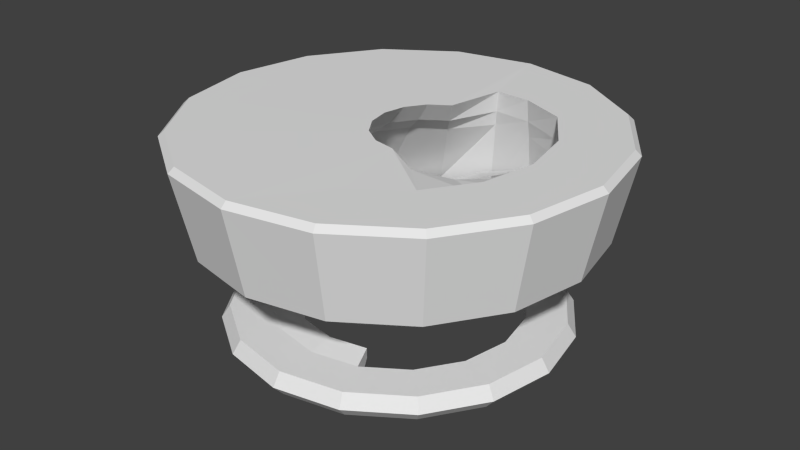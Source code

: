 # Source: Island2.blend  (saved by Blender 2.76.0; exported with 4.5.12 LTS)
import bpy
from mathutils import Matrix  # noqa: F401  (used for matrix-valued properties, if any)

bpy.ops.wm.read_factory_settings(use_empty=True)
scene = bpy.context.scene
scene.name = 'Scene'

# ---- collections
col_collection_10 = bpy.data.collections.new('Collection 10'); scene.collection.children.link(col_collection_10)

# ---- world
world_world = bpy.data.worlds.new('World'); scene.world = world_world
world_world.color = (0.05088, 0.05088, 0.05088)
world_world.use_sun_shadow = False
world_world.sun_shadow_jitter_overblur = 0.0
world_world.cycles.sampling_method = 'MANUAL'
world_world.cycles.sample_map_resolution = 256

# ---- meshes
me_cylinder_013 = bpy.data.meshes.new('Cylinder.013')
me_cylinder_013.from_pydata([(-0.0006455, 0.373, -0.9516), (-0.0006455, 1.055, -1.254), (0.3477, 0.373, -0.8824), (0.4634, 1.055, -1.162), (0.6429, 0.373, -0.6851), (0.8568, 1.055, -0.8989), (0.8402, 0.373, -0.3898), (1.12, 1.055, -0.5055), (0.9095, 0.373, -0.04148), (1.212, 1.055, -0.04148), (0.8402, 0.373, 0.3068), (1.12, 1.055, 0.4226), (0.6429, 0.373, 0.6021), (0.8568, 1.055, 0.816), (0.3477, 0.373, 0.7994), (0.4634, 1.055, 1.079), (-0.0006454, 0.373, 0.8687), (-0.0006453, 1.055, 1.171), (-0.3489, 0.373, 0.7994), (-0.4647, 1.055, 1.079), (-0.6442, 0.373, 0.6021), (-0.8581, 1.055, 0.816), (-0.8415, 0.373, 0.3068), (-1.121, 1.055, 0.4226), (-0.9108, 0.373, -0.04148), (-1.213, 1.055, -0.04148), (-0.8415, 0.373, -0.3898), (-1.121, 1.055, -0.5055), (-0.6442, 0.373, -0.6851), (-0.8581, 1.055, -0.8989), (-0.3489, 0.373, -0.8824), (-0.4647, 1.055, -1.162), (0.3281, 1.055, -0.7361), (0.1287, 1.055, -0.7437), (0.5874, 1.055, -0.6295), (0.7676, 1.055, -0.3597), (0.8309, 1.055, -0.04148), (0.7676, 1.055, 0.2767), (0.5874, 1.055, 0.5465), (0.3176, 1.055, 0.7268), (0.1965, 1.059, 0.2548), (0.06647, 1.059, 0.229), (-0.04375, 1.059, 0.1553), (-0.1174, 1.059, 0.0451), (-0.1433, 1.059, -0.08491), (-0.1174, 1.059, -0.2149), (-0.04375, 1.059, -0.3252), (0.06647, 1.059, -0.3988), (-0.0006455, 0.373, -0.8903), (0.3242, 0.373, -0.8257), (0.5996, 0.373, -0.6417), (0.7836, 0.373, -0.3663), (0.8482, 0.373, -0.04148), (0.7836, 0.373, 0.2834), (0.5996, 0.373, 0.5587), (0.3242, 0.373, 0.7427), (-0.0006454, 0.373, 0.8074), (-0.3255, 0.373, 0.7427), (-0.6009, 0.373, 0.5587), (-0.7849, 0.373, 0.2834), (-0.8495, 0.373, -0.04148), (-0.7849, 0.373, -0.3663), (-0.6009, 0.373, -0.6417), (-0.3255, 0.373, -0.8257), (-0.0006455, 0.5133, -0.7877), (-0.0006455, 0.4543, -0.8024), (0.2849, 0.6241, -0.7309), (0.2905, 0.5651, -0.7445), (0.527, 0.7334, -0.5692), (0.5374, 0.6744, -0.5795), (0.6888, 0.8405, -0.3271), (0.7023, 0.7815, -0.3327), (0.7456, 0.9019, -0.04148), (0.8379, 0.824, -0.04148), (0.6888, 0.9622, 0.2441), (0.7707, 0.9225, 0.278), (0.5897, 0.9225, 0.5489), (-0.0006454, -0.001193, 0.6805), (0.8811, 1.023, 0.8402), (-0.2769, -0.001193, 0.6255), (-0.2769, -0.151, 0.6255), (-0.5111, -0.001193, 0.469), (-0.5111, -0.151, 0.469), (-0.6901, 0.1101, 0.2441), (-0.6677, -0.001193, 0.2348), (-0.7469, 0.1714, -0.04148), (-0.7616, 0.1124, -0.04148), (-0.6901, 0.2319, -0.3271), (-0.7036, 0.1729, -0.3327), (-0.5283, 0.2975, -0.5692), (-0.5387, 0.2385, -0.5795), (-0.2862, 0.373, -0.7309), (-0.2918, 0.314, -0.7445), (-0.0006455, 0.5132, -0.619), (0.2204, 0.624, -0.5751), (0.2204, 0.5652, -0.5751), (-0.0006455, 0.4544, -0.619), (0.4078, 0.7334, -0.4499), (0.4078, 0.6745, -0.4499), (0.533, 0.8404, -0.2625), (0.533, 0.7816, -0.2625), (0.5769, 0.9018, -0.04148), (0.5769, 0.843, -0.04148), (0.533, 0.9621, 0.1795), (0.533, 0.9033, 0.1795), (0.4078, 1.044, 0.3669), (0.4078, 0.985, 0.3669), (-0.0006454, 0.01898, 0.5361), (-0.0006454, -0.03983, 0.5361), (-0.2217, 0.01898, 0.4921), (-0.2217, -0.03983, 0.4921), (-0.409, 0.01898, 0.3669), (-0.409, -0.03983, 0.3669), (-0.5342, 0.11, 0.1795), (-0.5342, 0.05124, 0.1795), (-0.5782, 0.1713, -0.04148), (-0.5782, 0.1125, -0.04148), (-0.5342, 0.2318, -0.2625), (-0.5342, 0.173, -0.2625), (-0.409, 0.2974, -0.4499), (-0.409, 0.2386, -0.4499), (-0.2217, 0.3729, -0.5751), (-0.2217, 0.3141, -0.5751), (-0.0006455, 0.4838, -0.8415), (0.3055, 0.5946, -0.7806), (0.565, 0.7039, -0.6072), (0.7741, 0.824, -0.3624), (0.5923, 0.824, -0.6344), (-0.0006455, 1.023, -1.288), (-0.3068, 0.3435, -0.7806), (0.2756, -0.001193, 0.6255), (0.2756, -0.151, 0.6255), (0.2204, 0.01839, 0.4921), (0.2204, -0.04043, 0.4921), (-0.0006455, -0.1512, -0.9743), (-0.0006455, -0.0009609, -0.9926), (0.3563, -0.1512, -0.9033), (0.3633, -0.0009608, -0.9202), (0.659, -0.1512, -0.7011), (0.6719, -0.0009609, -0.714), (0.8612, -0.1512, -0.3985), (0.8781, -0.0009609, -0.4055), (0.9322, -0.1512, -0.04148), (0.9505, -0.0009608, -0.04148), (0.8612, -0.1512, 0.3155), (0.8781, -0.0009608, 0.3225), (0.659, -0.1512, 0.6181), (0.6719, -0.0009608, 0.6311), (0.3563, -0.1512, 0.8203), (0.3633, -0.0009608, 0.8373), (-0.0006454, -0.1512, 0.8913), (-0.0006454, -0.0009608, 0.9097), (-0.3576, -0.1512, 0.8203), (-0.3646, -0.0009608, 0.8373), (-0.6603, -0.1512, 0.6181), (-0.6732, -0.0009608, 0.6311), (-0.8625, -0.1512, 0.3155), (-0.8794, -0.0009608, 0.3225), (-0.9335, -0.1512, -0.04148), (-0.9518, -0.0009608, -0.04148), (-0.8625, -0.1512, -0.3985), (-0.8794, -0.0009608, -0.4055), (-0.6603, -0.1512, -0.7011), (-0.6732, -0.0009609, -0.714), (-0.3576, -0.1512, -0.9033), (-0.3646, -0.0009608, -0.9202), (-0.0006455, -0.151, -0.7634), (0.2756, -0.151, -0.7085), (0.2756, -0.001193, -0.7085), (-0.0006455, -0.001194, -0.7634), (0.5099, -0.151, -0.552), (0.5099, -0.001194, -0.552), (0.6664, -0.151, -0.3178), (0.6664, -0.001193, -0.3178), (0.7213, -0.151, -0.04148), (0.7213, -0.001193, -0.04148), (0.6664, -0.151, 0.2348), (0.6664, -0.001193, 0.2348), (0.5099, -0.151, 0.469), (0.5099, -0.001193, 0.469), (1.246, 1.023, -0.04148), (1.151, 1.023, 0.4357), (0.8811, 1.023, -0.9232), (1.151, 1.023, -0.5187), (-0.6677, -0.151, 0.2348), (0.4765, 1.023, -1.193), (-0.7226, -0.151, -0.04148), (-0.7226, -0.001193, -0.04148), (-0.6677, -0.151, -0.3178), (-0.6677, -0.001193, -0.3178), (-0.5111, -0.151, -0.552), (-0.5111, -0.001194, -0.552), (-0.2769, -0.151, -0.7085), (-0.2769, -0.001194, -0.7085), (-0.0006455, -0.0761, -1.041), (0.382, -0.0761, -0.9654), (0.7065, -0.0761, -0.7486), (0.9232, -0.0761, -0.4242), (0.9994, -0.0761, -0.04148), (0.9232, -0.0761, 0.3412), (0.7065, -0.0761, 0.6656), (0.382, -0.0761, 0.8824), (-0.0006454, -0.0761, 0.9585), (-0.3833, -0.0761, 0.8824), (-0.7078, -0.0761, 0.6656), (-0.9245, -0.0761, 0.3412), (-1.001, -0.0761, -0.04148), (-0.9245, -0.0761, -0.4242), (-0.7078, -0.0761, -0.7486), (-0.3833, -0.0761, -0.9654), (0.7707, 0.9225, -0.361), (0.5897, 0.9225, -0.6319), (0.8343, 1.016, -0.04148), (0.3189, 0.9225, 0.7299), (0.1581, 0.9253, 0.3624), (-0.009843, 0.9253, 0.329), (-0.1522, 0.9253, 0.2339), (-0.2474, 0.9253, 0.09149), (-0.2808, 0.9253, -0.07646), (-0.2474, 0.9253, -0.2444), (-0.1522, 0.9253, -0.3868), (-0.009843, 0.9253, -0.4819), (0.1035, 0.9225, -0.7723), (0.3273, 0.9225, -0.7535), (0.3203, 0.824, 0.7333), (0.1164, 0.826, 0.4794), (-0.09285, 0.826, 0.4378), (-0.2702, 0.826, 0.3193), (-0.3887, 0.826, 0.142), (-0.4303, 0.826, -0.06726), (-0.3887, 0.826, -0.2765), (-0.2702, 0.826, -0.4538), (-0.09285, 0.826, -0.5723), (0.0761, 0.824, -0.8033), (0.3265, 0.824, -0.7725), (0.7741, 0.824, 0.2794), (0.5923, 0.824, 0.5515), (0.4765, 1.023, 1.111), (-0.0006453, 1.023, 1.205), (-0.4778, 1.023, 1.111), (-0.8823, 1.023, 0.8402), (-1.153, 1.023, 0.4357), (-1.248, 1.023, -0.04148), (-1.153, 1.023, -0.5187), (-0.8823, 1.023, -0.9232), (-0.4778, 1.023, -1.193), (0.4358, 0.5192, -1.095), (0.8058, 0.5192, -0.848), (1.053, 0.5192, -0.4779), (1.14, 0.5192, -0.04148), (1.053, 0.5192, 0.395), (0.8058, 0.5192, 0.765), (0.4358, 0.5192, 1.012), (-0.0006454, 0.5192, 1.099), (-0.4371, 0.5192, 1.012), (-0.8071, 0.5192, 0.765), (-1.054, 0.5192, 0.395), (-1.141, 0.5192, -0.04148), (-1.054, 0.5192, -0.4779), (-0.8071, 0.5192, -0.848), (-0.4371, 0.5192, -1.095), (-0.0006455, 0.5192, -1.182), (-0.0006454, -0.151, 0.6255)], [(39, 213)], [(128, 1, 3, 185), (185, 3, 5, 182), (182, 5, 7, 183), (183, 7, 9, 180), (180, 9, 11, 181), (181, 11, 13, 78), (78, 13, 15, 237), (237, 15, 17, 238), (238, 17, 19, 239), (239, 19, 21, 240), (240, 21, 23, 241), (241, 23, 25, 242), (242, 25, 27, 243), (243, 27, 29, 244), (13, 11, 37, 38), (245, 31, 1, 128), (244, 29, 31, 245), (10, 12, 54, 53), (23, 21, 42, 43), (1, 31, 47, 33), (9, 7, 35, 36), (19, 17, 40, 41), (29, 27, 45, 46), (5, 3, 32, 34), (15, 13, 38, 39), (25, 23, 43, 44), (11, 9, 36, 37), (21, 19, 41, 42), (31, 29, 46, 47), (7, 5, 34, 35), (17, 15, 39, 40), (3, 1, 33, 32), (27, 25, 44, 45), (20, 22, 59, 58), (30, 0, 48, 63), (6, 8, 52, 51), (16, 18, 57, 56), (26, 28, 62, 61), (2, 4, 50, 49), (12, 14, 55, 54), (22, 24, 60, 59), (8, 10, 53, 52), (18, 20, 58, 57), (28, 30, 63, 62), (4, 6, 51, 50), (14, 16, 56, 55), (0, 2, 49, 48), (24, 26, 61, 60), (220, 219, 230, 231), (225, 224, 55, 56), (226, 225, 56, 57), (227, 226, 57, 58), (228, 227, 58, 59), (229, 228, 59, 60), (230, 229, 60, 61), (231, 230, 61, 62), (232, 231, 62, 63), (233, 232, 63, 48), (234, 233, 48, 49), (127, 234, 49, 50), (123, 124, 67, 65), (124, 125, 69, 67), (125, 126, 71, 69), (221, 220, 231, 232), (152, 154, 82, 80), (92, 122, 120, 90), (129, 123, 65, 92), (260, 245, 128, 261), (76, 106, 104, 75), (99, 100, 102, 101), (97, 98, 100, 99), (66, 94, 97, 68), (81, 111, 113, 83), (69, 98, 95, 67), (84, 114, 112, 82), (91, 121, 93, 64), (65, 96, 122, 92), (68, 97, 99, 70), (83, 113, 115, 85), (71, 100, 98, 69), (86, 116, 114, 84), (130, 132, 107, 77), (70, 99, 101, 72), (85, 115, 117, 87), (73, 102, 100, 71), (88, 118, 116, 86), (77, 107, 109, 79), (184, 186, 187, 84), (72, 101, 103, 74), (87, 117, 119, 89), (64, 93, 94, 66), (75, 104, 102, 73), (90, 120, 118, 88), (67, 95, 96, 65), (79, 109, 111, 81), (82, 112, 110, 80), (38, 105, 40, 39), (89, 119, 121, 91), (101, 102, 104, 103), (103, 104, 106, 105), (132, 133, 108, 107), (107, 108, 110, 109), (109, 110, 112, 111), (111, 112, 114, 113), (113, 114, 116, 115), (115, 116, 118, 117), (117, 118, 120, 119), (119, 120, 122, 121), (121, 122, 96, 93), (93, 96, 95, 94), (94, 95, 98, 97), (259, 244, 245, 260), (91, 64, 123, 129), (222, 221, 232, 233), (68, 70, 126, 125), (66, 68, 125, 124), (64, 66, 124, 123), (90, 129, 92), (132, 130, 131, 133), (149, 147, 179, 130), (194, 135, 137, 195), (195, 137, 139, 196), (196, 139, 141, 197), (197, 141, 143, 198), (198, 143, 145, 199), (199, 145, 147, 200), (200, 147, 149, 201), (201, 149, 151, 202), (202, 151, 153, 203), (203, 153, 155, 204), (204, 155, 157, 205), (205, 157, 159, 206), (206, 159, 161, 207), (207, 161, 163, 208), (165, 163, 191, 193), (209, 165, 135, 194), (208, 163, 165, 209), (147, 145, 177, 179), (172, 174, 175, 173), (170, 172, 173, 171), (136, 138, 170, 167), (157, 155, 81, 84), (139, 137, 168, 171), (87, 89, 90, 88), (159, 157, 84, 187), (164, 134, 166, 192), (135, 165, 193, 169), (138, 140, 172, 170), (156, 158, 186, 184), (141, 139, 171, 173), (85, 87, 88, 86), (151, 149, 130, 77), (146, 148, 131, 178), (140, 142, 174, 172), (158, 160, 188, 186), (143, 141, 173, 175), (161, 159, 187, 189), (83, 85, 86, 84), (142, 144, 176, 174), (160, 162, 190, 188), (134, 136, 167, 166), (145, 143, 175, 177), (163, 161, 189, 191), (137, 135, 169, 168), (155, 153, 79, 81), (84, 82, 184), (144, 146, 178, 176), (162, 164, 192, 190), (174, 176, 177, 175), (176, 178, 179, 177), (178, 131, 130, 179), (153, 151, 77, 79), (154, 156, 184, 82), (80, 82, 81, 79), (81, 83, 84), (186, 188, 189, 187), (188, 190, 191, 189), (190, 192, 193, 191), (192, 166, 169, 193), (166, 167, 168, 169), (167, 170, 171, 168), (162, 208, 209, 164), (164, 209, 194, 134), (160, 207, 208, 162), (158, 206, 207, 160), (156, 205, 206, 158), (154, 204, 205, 156), (152, 203, 204, 154), (150, 202, 203, 152), (148, 201, 202, 150), (146, 200, 201, 148), (144, 199, 200, 146), (142, 198, 199, 144), (140, 197, 198, 142), (138, 196, 197, 140), (136, 195, 196, 138), (134, 194, 195, 136), (223, 222, 233, 234), (211, 223, 234, 127), (34, 32, 223, 211), (32, 33, 222, 223), (33, 47, 221, 222), (47, 46, 220, 221), (46, 45, 219, 220), (45, 44, 218, 219), (44, 43, 217, 218), (43, 42, 216, 217), (42, 41, 215, 216), (41, 40, 214, 215), (74, 103, 105, 38), (38, 37, 74), (36, 35, 210, 212), (35, 34, 211, 210), (105, 106, 214, 40), (213, 76, 236, 224), (224, 236, 54, 55), (76, 75, 235, 236), (72, 74, 37, 212), (236, 235, 53, 54), (38, 37, 75, 76), (219, 218, 229, 230), (218, 217, 228, 229), (217, 216, 227, 228), (216, 215, 226, 227), (215, 214, 225, 226), (214, 213, 224, 225), (106, 76, 213, 214), (126, 73, 71), (235, 73, 52, 53), (73, 235, 75), (80, 110, 108, 133, 131, 262), (89, 91, 129, 90), (258, 243, 244, 259), (257, 242, 243, 258), (256, 241, 242, 257), (255, 240, 241, 256), (254, 239, 240, 255), (253, 238, 239, 254), (252, 237, 238, 253), (251, 78, 237, 252), (250, 181, 78, 251), (249, 180, 181, 250), (248, 183, 180, 249), (247, 182, 183, 248), (246, 185, 182, 247), (261, 128, 185, 246), (0, 261, 246, 2), (2, 246, 247, 4), (4, 247, 248, 6), (6, 248, 249, 8), (8, 249, 250, 10), (10, 250, 251, 12), (12, 251, 252, 14), (14, 252, 253, 16), (16, 253, 254, 18), (18, 254, 255, 20), (20, 255, 256, 22), (22, 256, 257, 24), (24, 257, 258, 26), (26, 258, 259, 28), (28, 259, 260, 30), (30, 260, 261, 0), (126, 127, 50, 51), (210, 211, 127, 126), (73, 126, 51, 52), (212, 73, 126, 210), (70, 210, 126), (70, 72, 212, 210), (36, 212, 37), (110, 80, 262, 108), (108, 262, 131, 133), (262, 150, 152, 80), (150, 262, 131, 148)])
me_cylinder_013.use_remesh_preserve_volume = False
me_cylinder_013.use_remesh_preserve_attributes = False
me_cylinder_013.use_mirror_vertex_groups = False
me_cylinder_013.update()

# ---- objects
ob_cylinder_002 = bpy.data.objects.new('Cylinder.002', me_cylinder_013)

# ---- transforms, parenting, visibility, modifiers, constraints
ob_cylinder_002.location = (0.0, 0.0, 0.0)
ob_cylinder_002.rotation_euler = (1.571, -0.0, 0.0)
ob_cylinder_002.lineart.crease_threshold = 0.0

# ---- collection membership
col_collection_10.objects.link(ob_cylinder_002)

# ---- scene / render settings (as saved in the file)
scene.frame_start = 1; scene.frame_end = 250; scene.frame_set(100)
scene.render.engine = 'BLENDER_EEVEE_NEXT'
scene.render.resolution_percentage = 50
scene.render.dither_intensity = 0.0
scene.cycles.use_denoising = False
scene.cycles.samples = 10
scene.cycles.sampling_pattern = 'TABULATED_SOBOL'
scene.cycles.light_sampling_threshold = 0.0
scene.cycles.use_adaptive_sampling = False
scene.cycles.use_light_tree = False
scene.cycles.blur_glossy = 0.0
scene.cycles.pixel_filter_type = 'GAUSSIAN'
scene.cycles.sample_clamp_indirect = 0.0
scene.view_settings.view_transform = 'Standard'
bpy.context.view_layer.update()

# ---- added for rendering (the .blend has no active camera and no usable light): camera, sun
cam_auto = bpy.data.cameras.new('AutoCamera')
cam_auto.lens = 50.0
cam_auto.sensor_width = 36.0
cam_auto.clip_end = 1000.0
ob_auto_camera = bpy.data.objects.new('AutoCamera', cam_auto)
scene.collection.objects.link(ob_auto_camera)
ob_auto_camera.location = (3.44916, -4.09829, 3.21363)
ob_auto_camera.rotation_euler = (1.09748, -7.21219e-08, 0.694738)
scene.camera = ob_auto_camera
light_auto_sun = bpy.data.lights.new('AutoSun', 'SUN')
light_auto_sun.energy = 3.0
light_auto_sun.angle = 0.0523599
ob_auto_sun = bpy.data.objects.new('AutoSun', light_auto_sun)
scene.collection.objects.link(ob_auto_sun)
ob_auto_sun.rotation_euler = (0.872665, 0.174533, 0.523599)
bpy.context.view_layer.update()
